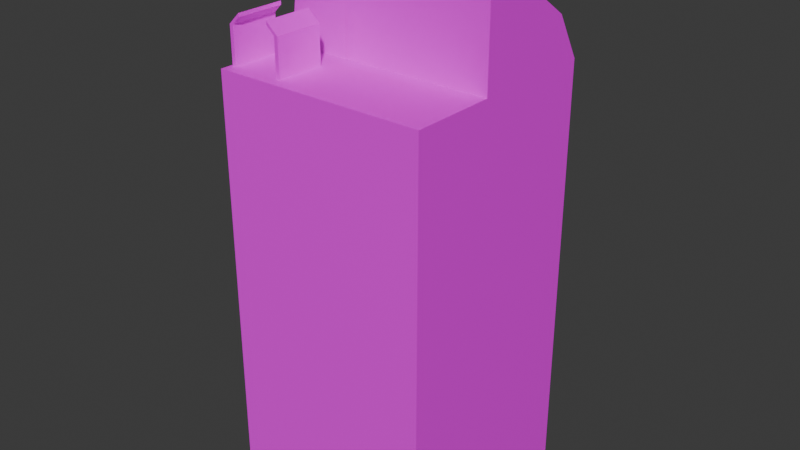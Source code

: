# Source: MoneyWiringMachine01.blend  (saved by Blender 4.2.66; exported with 4.5.12 LTS)
import bpy
from mathutils import Matrix  # noqa: F401  (used for matrix-valued properties, if any)

bpy.ops.wm.read_factory_settings(use_empty=True)
scene = bpy.context.scene
scene.name = 'Scene'

# ---- collections
col_collection = bpy.data.collections.new('Collection'); scene.collection.children.link(col_collection)

# ---- images (referenced by path relative to the original .blend; pixels are not part of the script)
import os
ASSET_DIR = os.environ.get("B2B_ASSET_DIR", "")  # directory of the original .blend (textures are referenced by path, not embedded)
HERE = os.path.dirname(os.path.abspath(__file__))  # packed textures are extracted next to this script under _unpacked/

def load_image(name, relpath, width, height, colorspace="sRGB"):
    """Load a texture the original file referenced (path relative to the .blend, or extracted next to this script)."""
    p = next((c for c in (os.path.join(HERE, relpath), os.path.join(ASSET_DIR, relpath)) if relpath and os.path.exists(c)), "")
    if p:
        img = bpy.data.images.load(p, check_existing=True)
        img.name = name
    else:  # same state as the original file: an image datablock whose file is absent (Cycles renders it pink)
        img = bpy.data.images.new(name, width, height)
        img.source = "FILE"
        img.filepath = "//" + (relpath or name)
    img.colorspace_settings.name = colorspace
    return img
img_moneywiringmachine01_a_png = load_image('MoneyWiringMachine01_a.png', 'MoneyWiringMachine01_a.png', 1024, 1024, 'sRGB')
img_moneywiringmachine01_e_png = load_image('MoneyWiringMachine01_e.png', 'MoneyWiringMachine01_e.png', 1024, 1024, 'sRGB')

# ---- materials (node trees are filled in below, after node groups)
mat_primary = bpy.data.materials.new('Primary')
mat_primary.alpha_threshold = 0.0
mat_primary.use_transparent_shadow = False
mat_primary.roughness = 0.5
mat_primary.line_color = (0.0, 0.0, 0.0, 1.0)

# ---- material node trees
mat_primary.use_nodes = True; mat_primary.node_tree.nodes.clear()
_N = mat_primary.node_tree.nodes; _L = mat_primary.node_tree.links
n0 = _N.new('ShaderNodeOutputMaterial'); n0.name = 'Material Output'; n0.location = (300, 300)
n1 = _N.new('ShaderNodeBsdfPrincipled'); n1.name = 'Principled BSDF'; n1.location = (10, 300)
n1.inputs[3].default_value = 1.45
n2 = _N.new('ShaderNodeTexImage'); n2.name = 'Image Texture'; n2.location = (-280, 280)
n2.image = img_moneywiringmachine01_a_png
n2.interpolation = 'Closest'
n3 = _N.new('ShaderNodeTexImage'); n3.name = 'Image Texture.001'; n3.location = (-280, -240)
n3.image = img_moneywiringmachine01_e_png
n3.interpolation = 'Closest'
_L.new(n1.outputs[0], n0.inputs[0])
_L.new(n2.outputs[0], n1.inputs[0])
_L.new(n3.outputs[0], n1.inputs[27])
n0.is_active_output = True

# ---- world
world_world = bpy.data.worlds.new('World'); scene.world = world_world
world_world.use_nodes = True; world_world.node_tree.nodes.clear()
_N = world_world.node_tree.nodes; _L = world_world.node_tree.links
n0 = _N.new('ShaderNodeOutputWorld'); n0.name = 'World Output'; n0.location = (300, 300)
n1 = _N.new('ShaderNodeBackground'); n1.name = 'Background'; n1.location = (10, 300)
n1.inputs[0].default_value = (0.05088, 0.05088, 0.05088, 1.0)
_L.new(n1.outputs[0], n0.inputs[0])
n0.is_active_output = True
world_world.color = (0.05088, 0.05088, 0.05088)
world_world.use_sun_shadow = False
world_world.sun_shadow_jitter_overblur = 0.0

# ---- meshes
me_cube = bpy.data.meshes.new('Cube')
me_cube.from_pydata([(0.5, 0.5, 0.0), (0.5, -0.5, 0.0), (-0.5, 0.5, 0.0), (-0.5, -0.5, 0.0), (0.5, -0.5, 2.007), (0.5, 0.5, 2.007), (-0.5, -0.5, 2.007), (-0.5, -0.03431, 2.503), (0.5, -0.03431, 2.503), (0.5, -0.1, 2.007), (0.5, -0.03431, 2.007), (-0.5, 0.3788, 2.217), (-0.5, 0.5, 2.007), (-0.5, -0.1, 2.007), (-0.1987, -0.03431, 2.007), (0.5, -0.1, 2.566), (0.5, -0.03431, 2.566), (-0.1987, -0.03431, 2.566), (-0.1987, -0.1, 2.566), (-0.1987, -0.03431, 2.503), (-0.1987, -0.1, 2.007), (0.5, 0.3788, 2.217), (-0.2422, -0.4501, 2.007), (-0.2422, -0.4501, 2.18), (-0.2422, -0.2206, 2.007), (-0.2422, -0.2206, 2.18), (-0.2247, -0.4501, 2.007), (-0.2247, -0.4501, 2.18), (-0.2247, -0.2206, 2.007), (-0.2247, -0.2206, 2.18), (-0.4861, -0.4501, 2.007), (-0.4861, -0.4501, 2.18), (-0.4861, -0.2206, 2.007), (-0.4861, -0.2206, 2.18), (-0.4687, -0.4501, 2.007), (-0.4687, -0.4501, 2.18), (-0.4687, -0.2206, 2.007), (-0.4687, -0.2206, 2.18), (-0.2812, -0.4501, 2.215), (-0.2812, -0.2206, 2.215), (-0.2812, -0.2206, 2.232), (-0.2812, -0.4501, 2.232), (-0.4331, -0.4501, 2.232), (-0.4331, -0.2206, 2.232), (-0.4331, -0.2206, 2.215), (-0.4331, -0.4501, 2.215), (-0.4015, -0.08013, 2.363), (-0.3429, -0.08013, 2.422), (-0.4562, -0.03286, 2.363), (-0.3429, -0.03286, 2.476), (-0.3429, -0.08013, 2.304), (-0.2842, -0.08013, 2.363), (-0.3429, -0.03286, 2.25), (-0.2296, -0.03286, 2.363), (0.5, 0.5, 0.0), (0.5, -0.5, 0.0), (0.5, -0.5, 2.007), (0.5, 0.5, 2.007), (0.5, -0.5, 2.007), (0.5, 0.5, 2.007), (-0.5, -0.5, 2.007), (-0.5, 0.5, 2.007), (-0.2383, -0.5, 2.007), (-0.2383, 0.5, 2.007)], [], [(1, 4, 6, 3), (3, 6, 12, 2), (55, 56, 57, 54), (2, 12, 5, 0), (21, 8, 10, 5), (20, 9, 15, 18), (14, 20, 18, 17), (16, 17, 18, 15), (10, 14, 17, 16), (9, 10, 16, 15), (7, 13, 20, 19), (11, 12, 13, 7), (12, 11, 21, 5), (11, 7, 8, 21), (22, 23, 25, 24), (24, 25, 29, 28), (28, 29, 27, 26), (26, 27, 23, 22), (29, 25, 39, 40), (30, 31, 33, 32), (32, 33, 37, 36), (36, 37, 35, 34), (34, 35, 31, 30), (33, 31, 42, 43), (40, 39, 38, 41), (27, 29, 40, 41), (25, 23, 38, 39), (23, 27, 41, 38), (44, 43, 42, 45), (31, 35, 45, 42), (37, 33, 43, 44), (35, 37, 44, 45), (46, 47, 49, 48), (52, 53, 51, 50), (50, 51, 47, 46), (48, 52, 50, 46), (53, 49, 47, 51), (62, 58, 59, 63), (60, 62, 63, 61)])
_uv = me_cube.uv_layers.new(name='UVMap')
_uv.uv.foreach_set('vector', [0.6667, 0.0, 0.6667, 0.6789, 0.3333, 0.6789, 0.3333, 0.0, 0.6667, 0.6789, 0.6667, 0.0, 1.0, 0.0, 1.0, 0.6789, 0.6667, 0.6789, 0.6667, 0.0, 1.0, 0.0, 1.0, 0.6789, 0.0, 0.6789, 0.0, 0.0, 0.3333, 0.0, 0.3333, 0.6789, 0.1404, 0.7615, 0.02632, 0.8532, 0.0, 0.6789, 0.1667, 0.6789, 0.6667, 0.7523, 0.9298, 0.7523, 0.9298, 1.0, 0.6667, 1.0, 0.875, 0.5, 0.875, 0.75, 0.875, 0.75, 0.875, 0.5, 0.625, 0.5, 0.875, 0.5, 0.875, 0.75, 0.625, 0.75, 0.0, 0.7156, 0.3333, 0.7156, 0.3333, 0.8807, 0.0, 0.8807, 0.625, 0.75, 0.625, 0.5, 0.625, 0.5, 0.625, 0.75, 0.9298, 0.8349, 0.9298, 0.7248, 1.0, 0.7248, 1.0, 0.8349, 0.1404, 0.7615, 0.1667, 0.6789, 0.0, 0.6789, 0.02632, 0.8532, 0.3158, 0.6789, 0.3158, 0.7615, 0.0, 0.7615, 0.0, 0.6789, 0.3158, 0.7615, 0.3158, 0.8624, 0.0, 0.8624, 0.0, 0.7615, 0.1404, 0.7615, 0.1404, 0.8349, 0.2193, 0.8349, 0.2193, 0.7615, 0.1316, 0.7982, 0.2193, 0.8165, 0.2193, 0.8257, 0.1316, 0.8073, 0.2193, 0.7615, 0.2193, 0.8349, 0.1404, 0.8349, 0.1404, 0.7615, 0.114, 0.8257, 0.2018, 0.8073, 0.2018, 0.8165, 0.114, 0.8349, 0.2193, 0.8257, 0.2193, 0.8165, 0.2368, 0.7982, 0.2456, 0.8073, 0.1404, 0.7615, 0.1404, 0.8349, 0.2193, 0.8349, 0.2193, 0.7615, 0.1316, 0.789, 0.2193, 0.7798, 0.2193, 0.789, 0.1316, 0.7982, 0.2193, 0.7615, 0.2193, 0.8349, 0.1404, 0.8349, 0.1404, 0.7615, 0.114, 0.789, 0.2018, 0.7982, 0.2018, 0.8073, 0.114, 0.7982, 0.2193, 0.8349, 0.1404, 0.8349, 0.1404, 0.8532, 0.2193, 0.8532, 0.1404, 0.8349, 0.1404, 0.8532, 0.2193, 0.8532, 0.2193, 0.8349, 0.1404, 0.8349, 0.2193, 0.8349, 0.2193, 0.8532, 0.1404, 0.8532, 0.2193, 0.8349, 0.1404, 0.8349, 0.1404, 0.8532, 0.2193, 0.8532, 0.2018, 0.8165, 0.2018, 0.8073, 0.2281, 0.8349, 0.2193, 0.8349, 0.1404, 0.8532, 0.1404, 0.8349, 0.2193, 0.8349, 0.2193, 0.8532, 0.2018, 0.8073, 0.2018, 0.7982, 0.2193, 0.789, 0.2281, 0.789, 0.2193, 0.789, 0.2193, 0.7798, 0.2456, 0.7982, 0.2368, 0.7982, 0.1404, 0.8349, 0.2193, 0.8349, 0.2193, 0.8532, 0.1404, 0.8532, 0.9474, 0.8165, 0.9825, 0.8165, 0.9825, 0.7982, 0.9474, 0.7982, 0.9474, 0.7982, 0.9912, 0.7982, 0.9912, 0.8165, 0.9474, 0.8165, 0.9474, 0.789, 0.9825, 0.789, 0.9825, 0.8257, 0.9474, 0.8257, 0.9912, 0.7982, 0.9474, 0.7982, 0.9474, 0.8165, 0.9912, 0.8165, 0.9912, 0.7982, 0.9474, 0.7982, 0.9474, 0.8165, 0.9912, 0.8165, 0.4137, 0.6789, 0.6404, 0.6789, 0.6404, 1.0, 0.4137, 1.0, 0.9298, 0.6789, 1.0, 0.6789, 1.0, 0.844, 0.9298, 0.844])
me_cube.materials.append(mat_primary)
me_cube.use_mirror_vertex_groups = False
me_cube.update()

# ---- objects
ob_moneywiringmachine01 = bpy.data.objects.new('MoneyWiringMachine01', me_cube)

# ---- transforms, parenting, visibility, modifiers, constraints
ob_moneywiringmachine01.location = (0.0, 0.0, 0.0)
ob_moneywiringmachine01.scale = (0.8438, 0.8438, 0.8438)
ob_moneywiringmachine01.lock_rotations_4d = False
ob_moneywiringmachine01.empty_display_type = 'ARROWS'
ob_moneywiringmachine01.lineart.crease_threshold = 0.0

# ---- collection membership
col_collection.objects.link(ob_moneywiringmachine01)

# ---- scene / render settings (as saved in the file)
scene.frame_start = 1; scene.frame_end = 250; scene.frame_set(1)
scene.render.engine = 'BLENDER_EEVEE_NEXT'
scene.cycles.sampling_pattern = 'TABULATED_SOBOL'
scene.eevee.ray_tracing_options.trace_max_roughness = 0.0
bpy.context.view_layer.update()

# ---- added for rendering (the .blend has no active camera and no usable light): camera, sun
cam_auto = bpy.data.cameras.new('AutoCamera')
cam_auto.lens = 50.0
cam_auto.sensor_width = 36.0
cam_auto.clip_end = 1000.0
ob_auto_camera = bpy.data.objects.new('AutoCamera', cam_auto)
scene.collection.objects.link(ob_auto_camera)
ob_auto_camera.location = (2.28755, -2.74506, 2.91275)
ob_auto_camera.rotation_euler = (1.09748, -7.21219e-08, 0.694738)
scene.camera = ob_auto_camera
light_auto_sun = bpy.data.lights.new('AutoSun', 'SUN')
light_auto_sun.energy = 3.0
light_auto_sun.angle = 0.0523599
ob_auto_sun = bpy.data.objects.new('AutoSun', light_auto_sun)
scene.collection.objects.link(ob_auto_sun)
ob_auto_sun.rotation_euler = (0.872665, 0.174533, 0.523599)
bpy.context.view_layer.update()

